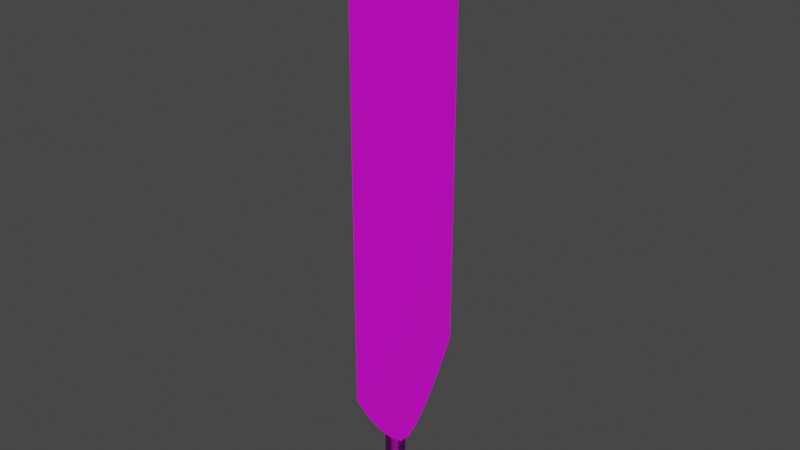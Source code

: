 # Source: DM_Banner.blend  (saved by Blender 3.5.10; exported with 4.5.12 LTS)
import bpy
from mathutils import Matrix  # noqa: F401  (used for matrix-valued properties, if any)

bpy.ops.wm.read_factory_settings(use_empty=True)
scene = bpy.context.scene
scene.name = 'Scene'

# ---- collections
col_collection = bpy.data.collections.new('Collection'); scene.collection.children.link(col_collection)

# ---- images (referenced by path relative to the original .blend; pixels are not part of the script)
import os
ASSET_DIR = os.environ.get("B2B_ASSET_DIR", "")  # directory of the original .blend (textures are referenced by path, not embedded)
HERE = os.path.dirname(os.path.abspath(__file__))  # packed textures are extracted next to this script under _unpacked/

def load_image(name, relpath, width, height, colorspace="sRGB"):
    """Load a texture the original file referenced (path relative to the .blend, or extracted next to this script)."""
    p = next((c for c in (os.path.join(HERE, relpath), os.path.join(ASSET_DIR, relpath)) if relpath and os.path.exists(c)), "")
    if p:
        img = bpy.data.images.load(p, check_existing=True)
        img.name = name
    else:  # same state as the original file: an image datablock whose file is absent (Cycles renders it pink)
        img = bpy.data.images.new(name, width, height)
        img.source = "FILE"
        img.filepath = "//" + (relpath or name)
    img.colorspace_settings.name = colorspace
    return img
img_t_banner = load_image('T_Banner', 'T_Banner.png', 1024, 1024, 'sRGB')

# ---- materials (node trees are filled in below, after node groups)
mat_material_001 = bpy.data.materials.new('Material.001')
mat_material_001.use_transparent_shadow = False

# ---- material node trees
mat_material_001.use_nodes = True; mat_material_001.node_tree.nodes.clear()
_N = mat_material_001.node_tree.nodes; _L = mat_material_001.node_tree.links
n0 = _N.new('ShaderNodeBsdfPrincipled'); n0.name = 'Principled BSDF'; n0.location = (10, 300)
n0.distribution = 'GGX'
n0.subsurface_method = 'RANDOM_WALK_SKIN'
n0.inputs[3].default_value = 1.45
n0.inputs[27].default_value = (0.0, 0.0, 0.0, 1.0)
n0.inputs[28].default_value = 1.0
n1 = _N.new('ShaderNodeOutputMaterial'); n1.name = 'Material Output'; n1.location = (300, 300)
n2 = _N.new('ShaderNodeTexImage'); n2.name = 'Image Texture'; n2.location = (-363, 223)
n2.image = img_t_banner
_L.new(n0.outputs[0], n1.inputs[0])
_L.new(n2.outputs[0], n0.inputs[0])
n1.is_active_output = True

# ---- world
world_world = bpy.data.worlds.new('World'); scene.world = world_world
world_world.use_nodes = True; world_world.node_tree.nodes.clear()
_N = world_world.node_tree.nodes; _L = world_world.node_tree.links
n0 = _N.new('ShaderNodeOutputWorld'); n0.name = 'World Output'; n0.location = (300, 300)
n1 = _N.new('ShaderNodeBackground'); n1.name = 'Background'; n1.location = (10, 300)
n1.inputs[0].default_value = (0.05088, 0.05088, 0.05088, 1.0)
_L.new(n1.outputs[0], n0.inputs[0])
n0.is_active_output = True
world_world.color = (0.05088, 0.05088, 0.05088)
world_world.use_sun_shadow = False
world_world.sun_shadow_jitter_overblur = 0.0

# ---- meshes
me_plane = bpy.data.meshes.new('Plane')
me_plane.from_pydata([(0.1308, -0.702, 5.932), (0.1308, 0.702, 1.486), (0.1308, 0.702, 5.932), (0.1308, -0.702, 1.486), (0.1308, 0.5744, 5.932), (0.1308, 0.4467, 5.932), (0.1308, 0.3191, 5.932), (0.1308, 0.1915, 5.932), (0.1308, 0.06382, 5.932), (0.1308, -0.06382, 5.932), (0.1308, -0.1915, 5.932), (0.1308, -0.3191, 5.932), (0.1308, -0.4467, 5.932), (0.1308, -0.5744, 5.932), (0.1308, 0.5744, 1.251), (0.1308, 0.4467, 1.054), (0.1308, 0.3191, 0.8807), (0.1308, 0.1915, 0.7345), (0.1308, 0.06382, 0.6347), (0.1308, -0.06382, 0.6347), (0.1308, -0.1915, 0.7345), (0.1308, -0.3191, 0.8807), (0.1308, -0.4467, 1.054), (0.1308, -0.5744, 1.251), (0.1308, 0.702, 5.606), (0.1308, 0.702, 5.281), (0.1308, 0.702, 4.955), (0.1308, 0.702, 4.629), (0.1308, 0.702, 4.303), (0.1308, 0.702, 3.977), (0.1308, 0.702, 3.651), (0.1308, 0.702, 3.326), (0.1308, 0.702, 3.0), (0.1308, 0.702, 2.674), (0.1308, 0.702, 2.348), (0.1308, 0.702, 2.022), (0.1308, -0.702, 2.022), (0.1308, -0.702, 2.348), (0.1308, -0.702, 2.674), (0.1308, -0.702, 3.0), (0.1308, -0.702, 3.326), (0.1308, -0.702, 3.651), (0.1308, -0.702, 3.977), (0.1308, -0.702, 4.303), (0.1308, -0.702, 4.629), (0.1308, -0.702, 4.955), (0.1308, -0.702, 5.281), (0.1308, -0.702, 5.606), (0.1308, -0.5744, 2.022), (0.1308, -0.5744, 2.348), (0.1308, -0.5744, 2.674), (0.1308, -0.5744, 3.0), (0.1308, -0.5744, 3.326), (0.1308, -0.5744, 3.651), (0.1308, -0.5744, 3.977), (0.1308, -0.5744, 4.303), (0.1308, -0.5744, 4.629), (0.1308, -0.5744, 4.955), (0.1308, -0.5744, 5.281), (0.1308, -0.5744, 5.606), (0.1308, -0.4467, 2.022), (0.1308, -0.4467, 2.348), (0.1308, -0.4467, 2.674), (0.1308, -0.4467, 3.0), (0.1308, -0.4467, 3.326), (0.1308, -0.4467, 3.651), (0.1308, -0.4467, 3.977), (0.1308, -0.4467, 4.303), (0.1308, -0.4467, 4.629), (0.1308, -0.4467, 4.955), (0.1308, -0.4467, 5.281), (0.1308, -0.4467, 5.606), (0.1308, -0.3191, 2.022), (0.1308, -0.3191, 2.348), (0.1308, -0.3191, 2.674), (0.1308, -0.3191, 3.0), (0.1308, -0.3191, 3.326), (0.1308, -0.3191, 3.651), (0.1308, -0.3191, 3.977), (0.1308, -0.3191, 4.303), (0.1308, -0.3191, 4.629), (0.1308, -0.3191, 4.955), (0.1308, -0.3191, 5.281), (0.1308, -0.3191, 5.606), (0.1308, -0.1915, 2.022), (0.1308, -0.1915, 2.348), (0.1308, -0.1915, 2.674), (0.1308, -0.1915, 3.0), (0.1308, -0.1915, 3.326), (0.1308, -0.1915, 3.651), (0.1308, -0.1915, 3.977), (0.1308, -0.1915, 4.303), (0.1308, -0.1915, 4.629), (0.1308, -0.1915, 4.955), (0.1308, -0.1915, 5.281), (0.1308, -0.1915, 5.606), (0.1308, -0.06382, 2.022), (0.1308, -0.06382, 2.348), (0.1308, -0.06382, 2.674), (0.1308, -0.06382, 3.0), (0.1308, -0.06382, 3.326), (0.1308, -0.06382, 3.651), (0.1308, -0.06382, 3.977), (0.1308, -0.06382, 4.303), (0.1308, -0.06382, 4.629), (0.1308, -0.06382, 4.955), (0.1308, -0.06382, 5.281), (0.1308, -0.06382, 5.606), (0.1308, 0.06382, 2.022), (0.1308, 0.06382, 2.348), (0.1308, 0.06382, 2.674), (0.1308, 0.06382, 3.0), (0.1308, 0.06382, 3.326), (0.1308, 0.06382, 3.651), (0.1308, 0.06382, 3.977), (0.1308, 0.06382, 4.303), (0.1308, 0.06382, 4.629), (0.1308, 0.06382, 4.955), (0.1308, 0.06382, 5.281), (0.1308, 0.06382, 5.606), (0.1308, 0.1915, 2.022), (0.1308, 0.1915, 2.348), (0.1308, 0.1915, 2.674), (0.1308, 0.1915, 3.0), (0.1308, 0.1915, 3.326), (0.1308, 0.1915, 3.651), (0.1308, 0.1915, 3.977), (0.1308, 0.1915, 4.303), (0.1308, 0.1915, 4.629), (0.1308, 0.1915, 4.955), (0.1308, 0.1915, 5.281), (0.1308, 0.1915, 5.606), (0.1308, 0.3191, 2.022), (0.1308, 0.3191, 2.348), (0.1308, 0.3191, 2.674), (0.1308, 0.3191, 3.0), (0.1308, 0.3191, 3.326), (0.1308, 0.3191, 3.651), (0.1308, 0.3191, 3.977), (0.1308, 0.3191, 4.303), (0.1308, 0.3191, 4.629), (0.1308, 0.3191, 4.955), (0.1308, 0.3191, 5.281), (0.1308, 0.3191, 5.606), (0.1308, 0.4467, 2.022), (0.1308, 0.4467, 2.348), (0.1308, 0.4467, 2.674), (0.1308, 0.4467, 3.0), (0.1308, 0.4467, 3.326), (0.1308, 0.4467, 3.651), (0.1308, 0.4467, 3.977), (0.1308, 0.4467, 4.303), (0.1308, 0.4467, 4.629), (0.1308, 0.4467, 4.955), (0.1308, 0.4467, 5.281), (0.1308, 0.4467, 5.606), (0.1308, 0.5744, 2.022), (0.1308, 0.5744, 2.348), (0.1308, 0.5744, 2.674), (0.1308, 0.5744, 3.0), (0.1308, 0.5744, 3.326), (0.1308, 0.5744, 3.651), (0.1308, 0.5744, 3.977), (0.1308, 0.5744, 4.303), (0.1308, 0.5744, 4.629), (0.1308, 0.5744, 4.955), (0.1308, 0.5744, 5.281), (0.1308, 0.5744, 5.606), (0.1308, -0.5744, 1.486), (0.1308, -0.4467, 1.486), (0.1308, -0.3191, 1.486), (0.1308, -0.1915, 1.486), (0.1308, -0.06382, 1.486), (0.1308, 0.06382, 1.486), (0.1308, 0.1915, 1.486), (0.1308, 0.3191, 1.486), (0.1308, 0.4467, 1.486), (0.1308, 0.5744, 1.486), (0.1308, -0.4467, 1.251), (0.1308, -0.3191, 1.251), (0.1308, -0.1915, 1.251), (0.1308, -0.06382, 1.251), (0.1308, 0.06382, 1.251), (0.1308, 0.1915, 1.251), (0.1308, 0.3191, 1.251), (0.1308, 0.4467, 1.251), (0.1308, -0.3191, 1.054), (0.1308, -0.1915, 1.054), (0.1308, -0.06382, 1.054), (0.1308, 0.06382, 1.054), (0.1308, 0.1915, 1.054), (0.1308, 0.3191, 1.054), (0.1308, -0.1915, 0.8807), (0.1308, -0.06382, 0.8807), (0.1308, 0.06382, 0.8807), (0.1308, 0.1915, 0.8807), (0.1308, 0.702, 1.754), (0.1308, -0.702, 1.754), (0.1308, -0.5744, 1.754), (0.1308, -0.4467, 1.754), (0.1308, -0.3191, 1.754), (0.1308, -0.1915, 1.754), (0.1308, -0.06382, 1.754), (0.1308, 0.06382, 1.754), (0.1308, 0.1915, 1.754), (0.1308, 0.3191, 1.754), (0.1308, 0.4467, 1.754), (0.1308, 0.5744, 1.754), (-0.07073, -0.07073, 0.0), (-0.07073, 0.07073, 0.0), (0.07073, -0.07073, 0.0), (0.07073, -0.07073, 6.0), (0.07073, 0.07073, 0.0), (0.07073, 0.07073, 6.0), (-0.07073, -0.07073, 5.875), (-0.07073, 0.07073, 5.875), (0.07073, 0.07073, 5.875), (0.07073, -0.07073, 5.875), (0.1906, 0.07073, 5.965), (0.1552, 0.07073, 6.0), (0.1552, -0.07073, 6.0), (0.1906, -0.07073, 5.965), (-0.04741, -0.07073, 6.0), (-0.07073, -0.07073, 5.977), (-0.07073, 0.07073, 5.977), (-0.04741, 0.07073, 6.0), (0.1713, 0.07073, 5.875), (0.1906, 0.07073, 5.895), (0.1906, -0.07073, 5.895), (0.1713, -0.07073, 5.875), (0.08523, 0.761, 5.986), (0.07073, 0.7465, 6.0), (0.08523, 0.761, 5.89), (0.07073, 0.7465, 5.875), (0.08523, -0.761, 5.986), (0.07073, -0.7465, 6.0), (0.08523, -0.761, 5.89), (0.07073, -0.7465, 5.875), (0.1492, 0.761, 5.986), (0.1552, 0.7465, 6.0), (0.1761, 0.761, 5.959), (0.1906, 0.7465, 5.965), (0.1761, -0.761, 5.959), (0.1906, -0.7465, 5.965), (0.1492, -0.761, 5.986), (0.1552, -0.7465, 6.0), (0.1761, 0.761, 5.901), (0.1906, 0.7465, 5.895), (0.1653, 0.761, 5.89), (0.1713, 0.7465, 5.875), (0.1653, -0.761, 5.89), (0.1713, -0.7465, 5.875), (0.1761, -0.761, 5.901), (0.1906, -0.7465, 5.895)], [], [(177, 14, 1), (3, 23, 168), (23, 22, 178), (22, 21, 186), (21, 20, 192), (192, 20, 19, 193), (193, 19, 18, 194), (194, 18, 17, 195), (195, 17, 16), (191, 16, 15), (185, 15, 14), (5, 155, 167, 4), (155, 154, 166, 167), (154, 153, 165, 166), (153, 152, 164, 165), (152, 151, 163, 164), (151, 150, 162, 163), (150, 149, 161, 162), (149, 148, 160, 161), (148, 147, 159, 160), (147, 146, 158, 159), (146, 145, 157, 158), (145, 144, 156, 157), (6, 143, 155, 5), (143, 142, 154, 155), (142, 141, 153, 154), (141, 140, 152, 153), (140, 139, 151, 152), (139, 138, 150, 151), (138, 137, 149, 150), (137, 136, 148, 149), (136, 135, 147, 148), (135, 134, 146, 147), (134, 133, 145, 146), (133, 132, 144, 145), (7, 131, 143, 6), (131, 130, 142, 143), (130, 129, 141, 142), (129, 128, 140, 141), (128, 127, 139, 140), (127, 126, 138, 139), (126, 125, 137, 138), (125, 124, 136, 137), (124, 123, 135, 136), (123, 122, 134, 135), (122, 121, 133, 134), (121, 120, 132, 133), (8, 119, 131, 7), (119, 118, 130, 131), (118, 117, 129, 130), (117, 116, 128, 129), (116, 115, 127, 128), (115, 114, 126, 127), (114, 113, 125, 126), (113, 112, 124, 125), (112, 111, 123, 124), (111, 110, 122, 123), (110, 109, 121, 122), (109, 108, 120, 121), (9, 107, 119, 8), (107, 106, 118, 119), (106, 105, 117, 118), (105, 104, 116, 117), (104, 103, 115, 116), (103, 102, 114, 115), (102, 101, 113, 114), (101, 100, 112, 113), (100, 99, 111, 112), (99, 98, 110, 111), (98, 97, 109, 110), (97, 96, 108, 109), (10, 95, 107, 9), (95, 94, 106, 107), (94, 93, 105, 106), (93, 92, 104, 105), (92, 91, 103, 104), (91, 90, 102, 103), (90, 89, 101, 102), (89, 88, 100, 101), (88, 87, 99, 100), (87, 86, 98, 99), (86, 85, 97, 98), (85, 84, 96, 97), (11, 83, 95, 10), (83, 82, 94, 95), (82, 81, 93, 94), (81, 80, 92, 93), (80, 79, 91, 92), (79, 78, 90, 91), (78, 77, 89, 90), (77, 76, 88, 89), (76, 75, 87, 88), (75, 74, 86, 87), (74, 73, 85, 86), (73, 72, 84, 85), (12, 71, 83, 11), (71, 70, 82, 83), (70, 69, 81, 82), (69, 68, 80, 81), (68, 67, 79, 80), (67, 66, 78, 79), (66, 65, 77, 78), (65, 64, 76, 77), (64, 63, 75, 76), (63, 62, 74, 75), (62, 61, 73, 74), (61, 60, 72, 73), (13, 59, 71, 12), (59, 58, 70, 71), (58, 57, 69, 70), (57, 56, 68, 69), (56, 55, 67, 68), (55, 54, 66, 67), (54, 53, 65, 66), (53, 52, 64, 65), (52, 51, 63, 64), (51, 50, 62, 63), (50, 49, 61, 62), (49, 48, 60, 61), (0, 47, 59, 13), (47, 46, 58, 59), (46, 45, 57, 58), (45, 44, 56, 57), (44, 43, 55, 56), (43, 42, 54, 55), (42, 41, 53, 54), (41, 40, 52, 53), (40, 39, 51, 52), (39, 38, 50, 51), (38, 37, 49, 50), (37, 36, 48, 49), (4, 167, 24, 2), (167, 166, 25, 24), (166, 165, 26, 25), (165, 164, 27, 26), (164, 163, 28, 27), (163, 162, 29, 28), (162, 161, 30, 29), (161, 160, 31, 30), (160, 159, 32, 31), (159, 158, 33, 32), (158, 157, 34, 33), (157, 156, 35, 34), (206, 176, 177, 207), (205, 175, 176, 206), (204, 174, 175, 205), (203, 173, 174, 204), (202, 172, 173, 203), (201, 171, 172, 202), (200, 170, 171, 201), (199, 169, 170, 200), (198, 168, 169, 199), (197, 3, 168, 198), (207, 177, 1, 196), (175, 184, 185, 176), (174, 183, 184, 175), (173, 182, 183, 174), (172, 181, 182, 173), (171, 180, 181, 172), (170, 179, 180, 171), (169, 178, 179, 170), (168, 23, 178, 169), (176, 185, 14, 177), (183, 190, 191, 184), (182, 189, 190, 183), (181, 188, 189, 182), (180, 187, 188, 181), (179, 186, 187, 180), (178, 22, 186, 179), (184, 191, 15, 185), (189, 194, 195, 190), (188, 193, 194, 189), (187, 192, 193, 188), (186, 21, 192, 187), (190, 195, 16, 191), (156, 207, 196, 35), (36, 197, 198, 48), (48, 198, 199, 60), (60, 199, 200, 72), (72, 200, 201, 84), (84, 201, 202, 96), (96, 202, 203, 108), (108, 203, 204, 120), (120, 204, 205, 132), (132, 205, 206, 144), (144, 206, 207, 156), (213, 225, 222, 211), (213, 219, 239, 231), (214, 223, 224, 215), (209, 212, 210, 208), (215, 224, 225, 213, 216), (210, 217, 214, 208), (212, 216, 217, 210), (209, 215, 216, 212), (208, 214, 215, 209), (239, 219, 218, 241), (226, 216, 233, 249), (211, 217, 237, 235), (243, 221, 220, 245), (216, 213, 231, 233), (217, 229, 251, 237), (220, 211, 235, 245), (217, 216, 226, 229), (234, 236, 250, 252, 242, 244), (247, 227, 226, 249), (219, 220, 221, 218), (218, 227, 247, 241), (228, 221, 243, 253), (213, 211, 220, 219), (222, 225, 224, 223), (217, 211, 222, 223, 214), (227, 228, 229, 226), (251, 229, 228, 253), (227, 218, 221, 228), (230, 232, 233, 231), (235, 237, 236, 234), (240, 238, 239, 241), (244, 242, 243, 245), (238, 230, 231, 239), (234, 244, 245, 235), (248, 246, 247, 249), (252, 250, 251, 253), (232, 248, 249, 233), (246, 240, 241, 247), (250, 236, 237, 251), (242, 252, 253, 243), (232, 230, 238, 240, 246, 248)])
me_plane.polygons.foreach_set('use_smooth', [0, 0, 0, 0, 0, 0, 0, 0, 0, 0, 0, 0, 0, 0, 0, 0, 0, 0, 0, 0, 0, 0, 0, 0, 0, 0, 0, 0, 0, 0, 0, 0, 0, 0, 0, 0, 0, 0, 0, 0, 0, 0, 0, 0, 0, 0, 0, 0, 0, 0, 0, 0, 0, 0, 0, 0, 0, 0, 0, 0, 0, 0, 0, 0, 0, 0, 0, 0, 0, 0, 0, 0, 0, 0, 0, 0, 0, 0, 0, 0, 0, 0, 0, 0, 0, 0, 0, 0, 0, 0, 0, 0, 0, 0, 0, 0, 0, 0, 0, 0, 0, 0, 0, 0, 0, 0, 0, 0, 0, 0, 0, 0, 0, 0, 0, 0, 0, 0, 0, 0, 0, 0, 0, 0, 0, 0, 0, 0, 0, 0, 0, 0, 0, 0, 0, 0, 0, 0, 0, 0, 0, 0, 0, 0, 0, 0, 0, 0, 0, 0, 0, 0, 0, 0, 0, 0, 0, 0, 0, 0, 0, 0, 0, 0, 0, 0, 0, 0, 0, 0, 0, 0, 0, 0, 0, 0, 0, 0, 0, 0, 0, 0, 0, 0, 0, 0, 1, 1, 1, 1, 1, 1, 1, 1, 1, 1, 1, 1, 1, 1, 1, 1, 1, 1, 1, 1, 1, 1, 1, 1, 1, 1, 1, 1, 1, 1, 1, 1, 1, 1, 1, 1, 1, 1, 1, 1, 1])
_uv = me_plane.uv_layers.new(name='UVMap')
_uv.uv.foreach_set('vector', [0.9701, 0.1634, 0.9701, 0.1194, 0.994, 0.1634, 0.7311, 0.1634, 0.755, 0.1194, 0.755, 0.1634, 0.755, 0.1194, 0.7789, 0.08247, 0.7789, 0.1194, 0.7789, 0.08247, 0.8028, 0.04997, 0.8028, 0.08247, 0.8028, 0.04997, 0.8267, 0.02259, 0.8267, 0.04997, 0.8267, 0.04997, 0.8267, 0.02259, 0.8506, 0.003906, 0.8506, 0.04997, 0.8506, 0.04997, 0.8506, 0.003906, 0.8745, 0.003906, 0.8745, 0.04997, 0.8745, 0.04997, 0.8745, 0.003906, 0.8984, 0.02259, 0.8984, 0.04997, 0.8984, 0.04997, 0.8984, 0.02259, 0.9223, 0.04997, 0.9223, 0.08247, 0.9223, 0.04997, 0.9462, 0.08247, 0.9462, 0.1194, 0.9462, 0.08247, 0.9701, 0.1194, 0.9462, 0.9961, 0.9462, 0.9351, 0.9701, 0.9351, 0.9701, 0.9961, 0.9462, 0.9351, 0.9462, 0.874, 0.9701, 0.874, 0.9701, 0.9351, 0.9462, 0.874, 0.9462, 0.813, 0.9701, 0.813, 0.9701, 0.874, 0.9462, 0.813, 0.9462, 0.752, 0.9701, 0.752, 0.9701, 0.813, 0.9462, 0.752, 0.9462, 0.691, 0.9701, 0.691, 0.9701, 0.752, 0.9462, 0.691, 0.9462, 0.6299, 0.9701, 0.6299, 0.9701, 0.691, 0.9462, 0.6299, 0.9462, 0.5689, 0.9701, 0.5689, 0.9701, 0.6299, 0.9462, 0.5689, 0.9462, 0.5079, 0.9701, 0.5079, 0.9701, 0.5689, 0.9462, 0.5079, 0.9462, 0.4469, 0.9701, 0.4469, 0.9701, 0.5079, 0.9462, 0.4469, 0.9462, 0.3858, 0.9701, 0.3858, 0.9701, 0.4469, 0.9462, 0.3858, 0.9462, 0.3248, 0.9701, 0.3248, 0.9701, 0.3858, 0.9462, 0.3248, 0.9462, 0.2638, 0.9701, 0.2638, 0.9701, 0.3248, 0.9223, 0.9961, 0.9223, 0.9351, 0.9462, 0.9351, 0.9462, 0.9961, 0.9223, 0.9351, 0.9223, 0.874, 0.9462, 0.874, 0.9462, 0.9351, 0.9223, 0.874, 0.9223, 0.813, 0.9462, 0.813, 0.9462, 0.874, 0.9223, 0.813, 0.9223, 0.752, 0.9462, 0.752, 0.9462, 0.813, 0.9223, 0.752, 0.9223, 0.691, 0.9462, 0.691, 0.9462, 0.752, 0.9223, 0.691, 0.9223, 0.6299, 0.9462, 0.6299, 0.9462, 0.691, 0.9223, 0.6299, 0.9223, 0.5689, 0.9462, 0.5689, 0.9462, 0.6299, 0.9223, 0.5689, 0.9223, 0.5079, 0.9462, 0.5079, 0.9462, 0.5689, 0.9223, 0.5079, 0.9223, 0.4469, 0.9462, 0.4469, 0.9462, 0.5079, 0.9223, 0.4469, 0.9223, 0.3858, 0.9462, 0.3858, 0.9462, 0.4469, 0.9223, 0.3858, 0.9223, 0.3248, 0.9462, 0.3248, 0.9462, 0.3858, 0.9223, 0.3248, 0.9223, 0.2638, 0.9462, 0.2638, 0.9462, 0.3248, 0.8984, 0.9961, 0.8984, 0.9351, 0.9223, 0.9351, 0.9223, 0.9961, 0.8984, 0.9351, 0.8984, 0.874, 0.9223, 0.874, 0.9223, 0.9351, 0.8984, 0.874, 0.8984, 0.813, 0.9223, 0.813, 0.9223, 0.874, 0.8984, 0.813, 0.8984, 0.752, 0.9223, 0.752, 0.9223, 0.813, 0.8984, 0.752, 0.8984, 0.691, 0.9223, 0.691, 0.9223, 0.752, 0.8984, 0.691, 0.8984, 0.6299, 0.9223, 0.6299, 0.9223, 0.691, 0.8984, 0.6299, 0.8984, 0.5689, 0.9223, 0.5689, 0.9223, 0.6299, 0.8984, 0.5689, 0.8984, 0.5079, 0.9223, 0.5079, 0.9223, 0.5689, 0.8984, 0.5079, 0.8984, 0.4469, 0.9223, 0.4469, 0.9223, 0.5079, 0.8984, 0.4469, 0.8984, 0.3858, 0.9223, 0.3858, 0.9223, 0.4469, 0.8984, 0.3858, 0.8984, 0.3248, 0.9223, 0.3248, 0.9223, 0.3858, 0.8984, 0.3248, 0.8984, 0.2638, 0.9223, 0.2638, 0.9223, 0.3248, 0.8745, 0.9961, 0.8745, 0.9351, 0.8984, 0.9351, 0.8984, 0.9961, 0.8745, 0.9351, 0.8745, 0.874, 0.8984, 0.874, 0.8984, 0.9351, 0.8745, 0.874, 0.8745, 0.813, 0.8984, 0.813, 0.8984, 0.874, 0.8745, 0.813, 0.8745, 0.752, 0.8984, 0.752, 0.8984, 0.813, 0.8745, 0.752, 0.8745, 0.691, 0.8984, 0.691, 0.8984, 0.752, 0.8745, 0.691, 0.8745, 0.6299, 0.8984, 0.6299, 0.8984, 0.691, 0.8745, 0.6299, 0.8745, 0.5689, 0.8984, 0.5689, 0.8984, 0.6299, 0.8745, 0.5689, 0.8745, 0.5079, 0.8984, 0.5079, 0.8984, 0.5689, 0.8745, 0.5079, 0.8745, 0.4469, 0.8984, 0.4469, 0.8984, 0.5079, 0.8745, 0.4469, 0.8745, 0.3858, 0.8984, 0.3858, 0.8984, 0.4469, 0.8745, 0.3858, 0.8745, 0.3248, 0.8984, 0.3248, 0.8984, 0.3858, 0.8745, 0.3248, 0.8745, 0.2637, 0.8984, 0.2638, 0.8984, 0.3248, 0.8506, 0.9961, 0.8506, 0.9351, 0.8745, 0.9351, 0.8745, 0.9961, 0.8506, 0.9351, 0.8506, 0.874, 0.8745, 0.874, 0.8745, 0.9351, 0.8506, 0.874, 0.8506, 0.813, 0.8745, 0.813, 0.8745, 0.874, 0.8506, 0.813, 0.8506, 0.752, 0.8745, 0.752, 0.8745, 0.813, 0.8506, 0.752, 0.8506, 0.691, 0.8745, 0.691, 0.8745, 0.752, 0.8506, 0.691, 0.8506, 0.6299, 0.8745, 0.6299, 0.8745, 0.691, 0.8506, 0.6299, 0.8506, 0.5689, 0.8745, 0.5689, 0.8745, 0.6299, 0.8506, 0.5689, 0.8506, 0.5079, 0.8745, 0.5079, 0.8745, 0.5689, 0.8506, 0.5079, 0.8506, 0.4469, 0.8745, 0.4469, 0.8745, 0.5079, 0.8506, 0.4469, 0.8506, 0.3858, 0.8745, 0.3858, 0.8745, 0.4469, 0.8506, 0.3858, 0.8506, 0.3248, 0.8745, 0.3248, 0.8745, 0.3858, 0.8506, 0.3248, 0.8506, 0.2637, 0.8745, 0.2637, 0.8745, 0.3248, 0.8267, 0.9961, 0.8267, 0.9351, 0.8506, 0.9351, 0.8506, 0.9961, 0.8267, 0.9351, 0.8267, 0.874, 0.8506, 0.874, 0.8506, 0.9351, 0.8267, 0.874, 0.8267, 0.813, 0.8506, 0.813, 0.8506, 0.874, 0.8267, 0.813, 0.8267, 0.752, 0.8506, 0.752, 0.8506, 0.813, 0.8267, 0.752, 0.8267, 0.691, 0.8506, 0.691, 0.8506, 0.752, 0.8267, 0.691, 0.8267, 0.6299, 0.8506, 0.6299, 0.8506, 0.691, 0.8267, 0.6299, 0.8267, 0.5689, 0.8506, 0.5689, 0.8506, 0.6299, 0.8267, 0.5689, 0.8267, 0.5079, 0.8506, 0.5079, 0.8506, 0.5689, 0.8267, 0.5079, 0.8267, 0.4469, 0.8506, 0.4469, 0.8506, 0.5079, 0.8267, 0.4469, 0.8267, 0.3858, 0.8506, 0.3858, 0.8506, 0.4469, 0.8267, 0.3858, 0.8267, 0.3248, 0.8506, 0.3248, 0.8506, 0.3858, 0.8267, 0.3248, 0.8267, 0.2638, 0.8506, 0.2637, 0.8506, 0.3248, 0.8028, 0.9961, 0.8028, 0.9351, 0.8267, 0.9351, 0.8267, 0.9961, 0.8028, 0.9351, 0.8028, 0.874, 0.8267, 0.874, 0.8267, 0.9351, 0.8028, 0.874, 0.8028, 0.813, 0.8267, 0.813, 0.8267, 0.874, 0.8028, 0.813, 0.8028, 0.752, 0.8267, 0.752, 0.8267, 0.813, 0.8028, 0.752, 0.8028, 0.691, 0.8267, 0.691, 0.8267, 0.752, 0.8028, 0.691, 0.8028, 0.6299, 0.8267, 0.6299, 0.8267, 0.691, 0.8028, 0.6299, 0.8028, 0.5689, 0.8267, 0.5689, 0.8267, 0.6299, 0.8028, 0.5689, 0.8028, 0.5079, 0.8267, 0.5079, 0.8267, 0.5689, 0.8028, 0.5079, 0.8028, 0.4469, 0.8267, 0.4469, 0.8267, 0.5079, 0.8028, 0.4469, 0.8028, 0.3858, 0.8267, 0.3858, 0.8267, 0.4469, 0.8028, 0.3858, 0.8028, 0.3248, 0.8267, 0.3248, 0.8267, 0.3858, 0.8028, 0.3248, 0.8028, 0.2638, 0.8267, 0.2638, 0.8267, 0.3248, 0.7789, 0.9961, 0.7789, 0.9351, 0.8028, 0.9351, 0.8028, 0.9961, 0.7789, 0.9351, 0.7789, 0.874, 0.8028, 0.874, 0.8028, 0.9351, 0.7789, 0.874, 0.7789, 0.813, 0.8028, 0.813, 0.8028, 0.874, 0.7789, 0.813, 0.7789, 0.752, 0.8028, 0.752, 0.8028, 0.813, 0.7789, 0.752, 0.7789, 0.691, 0.8028, 0.691, 0.8028, 0.752, 0.7789, 0.691, 0.7789, 0.6299, 0.8028, 0.6299, 0.8028, 0.691, 0.7789, 0.6299, 0.7789, 0.5689, 0.8028, 0.5689, 0.8028, 0.6299, 0.7789, 0.5689, 0.7789, 0.5079, 0.8028, 0.5079, 0.8028, 0.5689, 0.7789, 0.5079, 0.7789, 0.4469, 0.8028, 0.4469, 0.8028, 0.5079, 0.7789, 0.4469, 0.7789, 0.3858, 0.8028, 0.3858, 0.8028, 0.4469, 0.7789, 0.3858, 0.7789, 0.3248, 0.8028, 0.3248, 0.8028, 0.3858, 0.7789, 0.3248, 0.7789, 0.2638, 0.8028, 0.2638, 0.8028, 0.3248, 0.755, 0.9961, 0.755, 0.9351, 0.7789, 0.9351, 0.7789, 0.9961, 0.755, 0.9351, 0.755, 0.874, 0.7789, 0.874, 0.7789, 0.9351, 0.755, 0.874, 0.755, 0.813, 0.7789, 0.813, 0.7789, 0.874, 0.755, 0.813, 0.755, 0.752, 0.7789, 0.752, 0.7789, 0.813, 0.755, 0.752, 0.755, 0.691, 0.7789, 0.691, 0.7789, 0.752, 0.755, 0.691, 0.755, 0.6299, 0.7789, 0.6299, 0.7789, 0.691, 0.755, 0.6299, 0.755, 0.5689, 0.7789, 0.5689, 0.7789, 0.6299, 0.755, 0.5689, 0.755, 0.5079, 0.7789, 0.5079, 0.7789, 0.5689, 0.755, 0.5079, 0.755, 0.4469, 0.7789, 0.4469, 0.7789, 0.5079, 0.755, 0.4469, 0.755, 0.3858, 0.7789, 0.3858, 0.7789, 0.4469, 0.755, 0.3858, 0.755, 0.3248, 0.7789, 0.3248, 0.7789, 0.3858, 0.755, 0.3248, 0.755, 0.2638, 0.7789, 0.2638, 0.7789, 0.3248, 0.7311, 0.9961, 0.7311, 0.9351, 0.755, 0.9351, 0.755, 0.9961, 0.7311, 0.9351, 0.7311, 0.874, 0.755, 0.874, 0.755, 0.9351, 0.7311, 0.874, 0.7311, 0.813, 0.755, 0.813, 0.755, 0.874, 0.7311, 0.813, 0.7311, 0.752, 0.755, 0.752, 0.755, 0.813, 0.7311, 0.752, 0.7311, 0.691, 0.755, 0.691, 0.755, 0.752, 0.7311, 0.691, 0.7311, 0.6299, 0.755, 0.6299, 0.755, 0.691, 0.7311, 0.6299, 0.7311, 0.5689, 0.755, 0.5689, 0.755, 0.6299, 0.7311, 0.5689, 0.7311, 0.5079, 0.755, 0.5079, 0.755, 0.5689, 0.7311, 0.5079, 0.7311, 0.4469, 0.755, 0.4469, 0.755, 0.5079, 0.7311, 0.4469, 0.7311, 0.3858, 0.755, 0.3858, 0.755, 0.4469, 0.7311, 0.3858, 0.7311, 0.3248, 0.755, 0.3248, 0.755, 0.3858, 0.7311, 0.3248, 0.7311, 0.2638, 0.755, 0.2638, 0.755, 0.3248, 0.9701, 0.9961, 0.9701, 0.9351, 0.994, 0.9351, 0.994, 0.9961, 0.9701, 0.9351, 0.9701, 0.874, 0.994, 0.874, 0.994, 0.9351, 0.9701, 0.874, 0.9701, 0.813, 0.994, 0.813, 0.994, 0.874, 0.9701, 0.813, 0.9701, 0.752, 0.994, 0.752, 0.994, 0.813, 0.9701, 0.752, 0.9701, 0.691, 0.994, 0.691, 0.994, 0.752, 0.9701, 0.691, 0.9701, 0.6299, 0.994, 0.6299, 0.994, 0.691, 0.9701, 0.6299, 0.9701, 0.5689, 0.994, 0.5689, 0.994, 0.6299, 0.9701, 0.5689, 0.9701, 0.5079, 0.994, 0.5079, 0.994, 0.5689, 0.9701, 0.5079, 0.9701, 0.4469, 0.994, 0.4469, 0.994, 0.5079, 0.9701, 0.4469, 0.9701, 0.3858, 0.994, 0.3858, 0.994, 0.4469, 0.9701, 0.3858, 0.9701, 0.3248, 0.994, 0.3248, 0.994, 0.3858, 0.9701, 0.3248, 0.9701, 0.2638, 0.994, 0.2638, 0.994, 0.3248, 0.9462, 0.2136, 0.9462, 0.1634, 0.9701, 0.1634, 0.9701, 0.2136, 0.9223, 0.2136, 0.9223, 0.1634, 0.9462, 0.1634, 0.9462, 0.2136, 0.8984, 0.2136, 0.8984, 0.1634, 0.9223, 0.1634, 0.9223, 0.2136, 0.8745, 0.2135, 0.8745, 0.1634, 0.8984, 0.1634, 0.8984, 0.2136, 0.8506, 0.2135, 0.8506, 0.1634, 0.8745, 0.1634, 0.8745, 0.2135, 0.8267, 0.2136, 0.8267, 0.1634, 0.8506, 0.1634, 0.8506, 0.2135, 0.8028, 0.2136, 0.8028, 0.1634, 0.8267, 0.1634, 0.8267, 0.2136, 0.7789, 0.2136, 0.7789, 0.1634, 0.8028, 0.1634, 0.8028, 0.2136, 0.755, 0.2136, 0.755, 0.1634, 0.7789, 0.1634, 0.7789, 0.2136, 0.7311, 0.2136, 0.7311, 0.1634, 0.755, 0.1634, 0.755, 0.2136, 0.9701, 0.2136, 0.9701, 0.1634, 0.994, 0.1634, 0.994, 0.2136, 0.9223, 0.1634, 0.9223, 0.1194, 0.9462, 0.1194, 0.9462, 0.1634, 0.8984, 0.1634, 0.8984, 0.1194, 0.9223, 0.1194, 0.9223, 0.1634, 0.8745, 0.1634, 0.8745, 0.1194, 0.8984, 0.1194, 0.8984, 0.1634, 0.8506, 0.1634, 0.8506, 0.1194, 0.8745, 0.1194, 0.8745, 0.1634, 0.8267, 0.1634, 0.8267, 0.1194, 0.8506, 0.1194, 0.8506, 0.1634, 0.8028, 0.1634, 0.8028, 0.1194, 0.8267, 0.1194, 0.8267, 0.1634, 0.7789, 0.1634, 0.7789, 0.1194, 0.8028, 0.1194, 0.8028, 0.1634, 0.755, 0.1634, 0.755, 0.1194, 0.7789, 0.1194, 0.7789, 0.1634, 0.9462, 0.1634, 0.9462, 0.1194, 0.9701, 0.1194, 0.9701, 0.1634, 0.8984, 0.1194, 0.8984, 0.08247, 0.9223, 0.08247, 0.9223, 0.1194, 0.8745, 0.1194, 0.8745, 0.08247, 0.8984, 0.08247, 0.8984, 0.1194, 0.8506, 0.1194, 0.8506, 0.08247, 0.8745, 0.08247, 0.8745, 0.1194, 0.8267, 0.1194, 0.8267, 0.08247, 0.8506, 0.08247, 0.8506, 0.1194, 0.8028, 0.1194, 0.8028, 0.08247, 0.8267, 0.08247, 0.8267, 0.1194, 0.7789, 0.1194, 0.7789, 0.08247, 0.8028, 0.08247, 0.8028, 0.1194, 0.9223, 0.1194, 0.9223, 0.08247, 0.9462, 0.08247, 0.9462, 0.1194, 0.8745, 0.08247, 0.8745, 0.04997, 0.8984, 0.04997, 0.8984, 0.08247, 0.8506, 0.08247, 0.8506, 0.04997, 0.8745, 0.04997, 0.8745, 0.08247, 0.8267, 0.08247, 0.8267, 0.04997, 0.8506, 0.04997, 0.8506, 0.08247, 0.8028, 0.08247, 0.8028, 0.04997, 0.8267, 0.04997, 0.8267, 0.08247, 0.8984, 0.08247, 0.8984, 0.04997, 0.9223, 0.04997, 0.9223, 0.08247, 0.9701, 0.2638, 0.9701, 0.2136, 0.994, 0.2136, 0.994, 0.2638, 0.7311, 0.2638, 0.7311, 0.2136, 0.755, 0.2136, 0.755, 0.2638, 0.755, 0.2638, 0.755, 0.2136, 0.7789, 0.2136, 0.7789, 0.2638, 0.7789, 0.2638, 0.7789, 0.2136, 0.8028, 0.2136, 0.8028, 0.2638, 0.8028, 0.2638, 0.8028, 0.2136, 0.8267, 0.2136, 0.8267, 0.2638, 0.8267, 0.2638, 0.8267, 0.2136, 0.8506, 0.2135, 0.8506, 0.2637, 0.8506, 0.2637, 0.8506, 0.2135, 0.8745, 0.2135, 0.8745, 0.2637, 0.8745, 0.2637, 0.8745, 0.2135, 0.8984, 0.2136, 0.8984, 0.2638, 0.8984, 0.2638, 0.8984, 0.2136, 0.9223, 0.2136, 0.9223, 0.2638, 0.9223, 0.2638, 0.9223, 0.2136, 0.9462, 0.2136, 0.9462, 0.2638, 0.9462, 0.2638, 0.9462, 0.2136, 0.9701, 0.2136, 0.9701, 0.2638, 0.2067, 0.0973, 0.1995, 0.1116, 0.1866, 0.1124, 0.1798, 0.09563, 0.2067, 0.0973, 0.2077, 0.08164, 0.3265, 0.0879, 0.3295, 0.1036, 0.1836, 0.1262, 0.1869, 0.1159, 0.1994, 0.1151, 0.2025, 0.1265, 0.2034, 0.9706, 0.2034, 0.9911, 0.1828, 0.9911, 0.1828, 0.9706, 0.2025, 0.1265, 0.1994, 0.1151, 0.1995, 0.1116, 0.2067, 0.0973, 0.2233, 0.115, 0.1622, 0.9706, 0.1625, 0.115, 0.1836, 0.1262, 0.1828, 0.9706, 0.003906, 0.9961, 0.003906, 0.003906, 0.0278, 0.003906, 0.0278, 0.9961, 0.2034, 0.9706, 0.2025, 0.1265, 0.2233, 0.115, 0.2239, 0.9706, 0.1828, 0.9706, 0.1836, 0.1262, 0.2025, 0.1265, 0.2034, 0.9706, 0.3265, 0.0879, 0.2077, 0.08164, 0.2084, 0.07201, 0.3261, 0.07938, 0.2097, 0.05327, 0.2112, 0.03327, 0.328, 0.04633, 0.3263, 0.06331, 0.1832, 0.008706, 0.1832, 0.03139, 0.0712, 0.03136, 0.06023, 0.008733, 0.06852, 0.06352, 0.1814, 0.07028, 0.1809, 0.07971, 0.06725, 0.07121, 0.2112, 0.03327, 0.2147, 0.005525, 0.3426, 0.02622, 0.328, 0.04633, 0.1832, 0.03139, 0.1823, 0.0519, 0.07009, 0.04817, 0.0712, 0.03136, 0.1809, 0.07971, 0.1798, 0.09563, 0.06248, 0.08514, 0.06725, 0.07121, 0.1832, 0.03139, 0.2112, 0.03327, 0.2097, 0.05327, 0.1823, 0.0519, 0.05962, 0.08116, 0.04332, 0.07485, 0.0486, 0.06121, 0.05115, 0.06008, 0.06103, 0.06391, 0.06384, 0.07027, 0.3261, 0.0675, 0.2093, 0.05851, 0.2097, 0.05327, 0.3263, 0.06331, 0.2077, 0.08164, 0.1809, 0.07971, 0.1814, 0.07028, 0.2084, 0.07201, 0.2084, 0.07201, 0.2093, 0.05851, 0.3261, 0.0675, 0.3261, 0.07938, 0.1821, 0.05703, 0.1814, 0.07028, 0.06852, 0.06352, 0.06987, 0.05238, 0.2067, 0.0973, 0.1798, 0.09563, 0.1809, 0.07971, 0.2077, 0.08164, 0.1866, 0.1124, 0.1995, 0.1116, 0.1994, 0.1151, 0.1869, 0.1159, 0.1625, 0.115, 0.1798, 0.09563, 0.1866, 0.1124, 0.1869, 0.1159, 0.1836, 0.1262, 0.2093, 0.05851, 0.1821, 0.05703, 0.1823, 0.0519, 0.2097, 0.05327, 0.07009, 0.04817, 0.1823, 0.0519, 0.1821, 0.05703, 0.06987, 0.05238, 0.2093, 0.05851, 0.2084, 0.07201, 0.1814, 0.07028, 0.1821, 0.05703, 0.3446, 0.03213, 0.3321, 0.04781, 0.328, 0.04633, 0.3426, 0.02622, 0.06023, 0.008733, 0.0712, 0.03136, 0.06691, 0.03211, 0.05718, 0.01428, 0.3304, 0.07934, 0.3303, 0.08741, 0.3265, 0.0879, 0.3261, 0.07938, 0.06384, 0.07027, 0.06477, 0.06303, 0.06852, 0.06352, 0.06725, 0.07121, 0.3303, 0.08741, 0.3332, 0.09976, 0.3295, 0.1036, 0.3265, 0.0879, 0.05962, 0.08116, 0.06384, 0.07027, 0.06725, 0.07121, 0.06248, 0.08514, 0.3303, 0.06399, 0.3299, 0.06731, 0.3261, 0.0675, 0.3263, 0.06331, 0.06594, 0.05165, 0.06601, 0.04825, 0.07009, 0.04817, 0.06987, 0.05238, 0.3321, 0.04781, 0.3303, 0.06399, 0.3263, 0.06331, 0.328, 0.04633, 0.3299, 0.06731, 0.3304, 0.07934, 0.3261, 0.07938, 0.3261, 0.0675, 0.06601, 0.04825, 0.06691, 0.03211, 0.0712, 0.03136, 0.07009, 0.04817, 0.06477, 0.06303, 0.06594, 0.05165, 0.06987, 0.05238, 0.06852, 0.06352, 0.3517, 0.09548, 0.3332, 0.09976, 0.3303, 0.08741, 0.3343, 0.081, 0.3455, 0.0784, 0.3481, 0.08])
me_plane.materials.append(mat_material_001)
me_plane.use_mirror_y = True
me_plane.update()
arm_armature = bpy.data.armatures.new('Armature')  # bones are not reproduced

# ---- objects
ob_banner = bpy.data.objects.new('Banner', me_plane)
ob_armature = bpy.data.objects.new('Armature', arm_armature)

# ---- transforms, parenting, visibility, modifiers, constraints
ob_banner.parent = ob_armature
ob_banner.location = (0.0, 0.0, 0.0)
ob_banner.use_mesh_mirror_y = True
_vg = ob_banner.vertex_groups.new(name='Bone')
for _i, _w in zip([208, 209, 210, 211, 212, 213, 214, 215, 216, 217, 218, 219, 220, 221, 222, 223, 224, 225, 226, 227, 228, 229, 230, 231, 232, 233, 234, 235, 236, 237, 238, 239, 240, 241, 242, 243, 244, 245, 246, 247, 248, 249, 250, 251, 252, 253], [1.0, 0.9999, 1.0, 1.0, 1.0, 1.0, 1.0, 1.0, 1.0, 1.0, 1.0, 1.0, 1.0, 1.0, 1.0, 1.0, 1.0, 1.0, 0.9937, 1.0, 1.0, 1.0, 1.0, 1.0, 1.0, 1.0, 1.0, 0.9968, 1.0, 0.9975, 1.0, 1.0, 1.0, 1.0, 1.0, 1.0, 1.0, 1.0, 1.0, 1.0, 1.0, 0.9876, 1.0, 1.0, 1.0, 1.0]): _vg.add([_i], _w, 'REPLACE')
_vg = ob_banner.vertex_groups.new(name='Bone.001')
for _i, _w in zip([0, 1, 2, 3, 4, 5, 6, 7, 8, 9, 10, 11, 12, 13, 14, 15, 16, 17, 18, 19, 20, 21, 22, 23, 24, 25, 26, 27, 28, 29, 30, 31, 32, 33, 34, 35, 36, 37, 38, 39, 40, 41, 42, 43, 44, 45, 46, 47, 48, 49, 50, 51, 52, 53, 54, 55, 56, 57, 58, 59, 60, 61, 62, 63, 64, 65, 66, 67, 68, 69, 70, 71, 72, 73, 74, 75, 76, 77, 78, 79, 80, 81, 82, 83, 84, 85, 86, 87, 88, 89, 90, 91, 92, 93, 94, 95, 96, 97, 98, 99, 100, 101, 102, 103, 104, 105, 106, 107, 108, 109, 110, 111, 112, 113, 114, 115, 116, 117, 118, 119, 120, 121, 122, 123, 124, 125, 126, 127, 128, 129, 130, 131, 132, 133, 134, 135, 136, 137, 138, 139, 140, 141, 142, 143, 144, 145, 146, 147, 148, 149, 150, 151, 152, 153, 154, 155, 156, 157, 158, 159, 160, 161, 162, 163, 164, 165, 166, 167, 168, 169, 170, 171, 172, 173, 174, 175, 176, 177, 178, 179, 180, 181, 182, 183, 184, 185, 186, 187, 188, 189, 190, 191, 192, 193, 194, 195, 196, 197, 198, 199, 200, 201, 202, 203, 204, 205, 206, 207], [1.0, 0.9996, 1.0, 1.0, 1.0, 1.0, 1.0, 1.0, 1.0, 1.0, 1.0, 1.0, 1.0, 1.0, 0.999, 0.9999, 0.9996, 0.9993, 0.9877, 0.9895, 0.9972, 0.9986, 1.0, 1.0, 1.0, 1.0, 1.0, 1.0, 0.9999, 1.0, 0.9999, 1.0, 1.0, 0.9999, 0.9999, 1.0, 1.0, 1.0, 1.0, 1.0, 1.0, 1.0, 1.0, 1.0, 1.0, 1.0, 1.0, 1.0, 1.0, 1.0, 1.0, 1.0, 1.0, 1.0, 1.0, 1.0, 1.0, 1.0, 1.0, 1.0, 1.0, 1.0, 1.0, 1.0, 1.0, 1.0, 1.0, 1.0, 1.0, 1.0, 1.0, 1.0, 1.0, 1.0, 1.0, 1.0, 1.0, 1.0, 1.0, 1.0, 1.0, 1.0, 1.0, 1.0, 1.0, 1.0, 1.0, 1.0, 1.0, 1.0, 1.0, 1.0, 1.0, 1.0, 1.0, 1.0, 1.0, 1.0, 1.0, 1.0, 1.0, 1.0, 1.0, 1.0, 1.0, 1.0, 1.0, 1.0, 1.0, 1.0, 1.0, 1.0, 1.0, 1.0, 1.0, 1.0, 1.0, 1.0, 1.0, 1.0, 1.0, 1.0, 1.0, 1.0, 1.0, 1.0, 1.0, 1.0, 1.0, 1.0, 1.0, 1.0, 1.0, 1.0, 1.0, 1.0, 1.0, 1.0, 1.0, 1.0, 1.0, 1.0, 1.0, 1.0, 1.0, 1.0, 1.0, 1.0, 1.0, 1.0, 1.0, 1.0, 1.0, 1.0, 1.0, 1.0, 1.0, 1.0, 1.0, 1.0, 1.0, 1.0, 1.0, 1.0, 1.0, 1.0, 1.0, 1.0, 1.0, 1.0, 1.0, 1.0, 1.0, 1.0, 1.0, 1.0, 0.9997, 0.9997, 1.0, 1.0, 1.0, 1.0, 1.0, 1.0, 1.0, 1.0, 1.0, 1.0, 1.0, 0.9999, 1.0, 0.9998, 0.9998, 1.0, 0.9994, 1.0, 0.9965, 1.0, 1.0, 1.0, 1.0, 1.0, 1.0, 1.0, 1.0, 0.9999, 0.9998, 0.9994]): _vg.add([_i], _w, 'REPLACE')
_m = ob_banner.modifiers.new('Armature', 'ARMATURE')
_m.object = ob_armature
ob_armature.location = (0.0, 0.0, 0.0)

# ---- collection membership
col_collection.objects.link(ob_banner)
col_collection.objects.link(ob_armature)

# ---- scene / render settings (as saved in the file)
scene.frame_start = 1; scene.frame_end = 250; scene.frame_set(1)
scene.render.engine = 'BLENDER_EEVEE_NEXT'
scene.cycles.sampling_pattern = 'TABULATED_SOBOL'
scene.view_settings.view_transform = 'Filmic'
bpy.context.view_layer.update()

# ---- added for rendering (the .blend has no active camera and no usable light): camera, sun
cam_auto = bpy.data.cameras.new('AutoCamera')
cam_auto.lens = 50.0
cam_auto.sensor_width = 36.0
cam_auto.clip_end = 1000.0
ob_auto_camera = bpy.data.objects.new('AutoCamera', cam_auto)
scene.collection.objects.link(ob_auto_camera)
ob_auto_camera.location = (5.79218, -6.8787, 7.5858)
ob_auto_camera.rotation_euler = (1.09748, -7.21219e-08, 0.694738)
scene.camera = ob_auto_camera
light_auto_sun = bpy.data.lights.new('AutoSun', 'SUN')
light_auto_sun.energy = 3.0
light_auto_sun.angle = 0.0523599
ob_auto_sun = bpy.data.objects.new('AutoSun', light_auto_sun)
scene.collection.objects.link(ob_auto_sun)
ob_auto_sun.rotation_euler = (0.872665, 0.174533, 0.523599)
bpy.context.view_layer.update()
